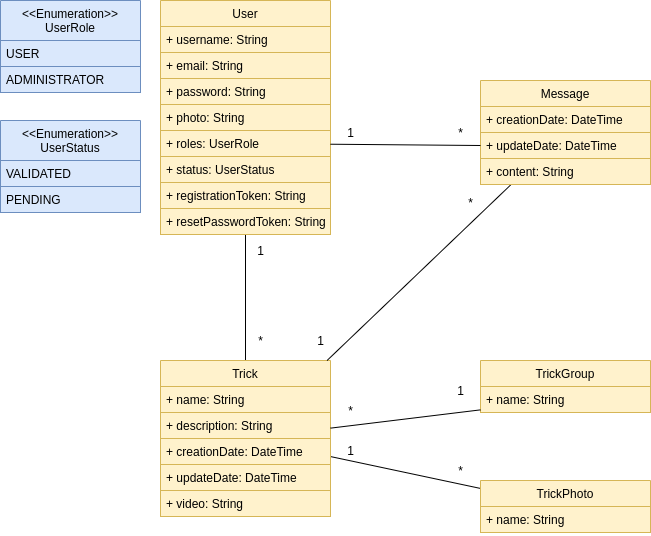

The diagram above was exported from draw.io. Its source (the exported page's mxGraphModel, read from the mxfile embedded in the PNG):
<mxGraphModel dx="1059" dy="688" grid="1" gridSize="10" guides="1" tooltips="1" connect="1" arrows="1" fold="1" page="1" pageScale="1" pageWidth="827" pageHeight="1169" math="0" shadow="0">
  <root>
    <mxCell id="0" />
    <mxCell id="1" parent="0" />
    <mxCell id="UcK05cUdCXatk-TPacD6-23" style="edgeStyle=orthogonalEdgeStyle;rounded=0;orthogonalLoop=1;jettySize=auto;html=1;entryX=0.5;entryY=0;entryDx=0;entryDy=0;endArrow=none;endFill=0;" edge="1" parent="1" source="iJby7hvjyikE0MPtFeRo-1" target="UcK05cUdCXatk-TPacD6-2">
      <mxGeometry relative="1" as="geometry" />
    </mxCell>
    <mxCell id="iJby7hvjyikE0MPtFeRo-1" value="User" style="swimlane;fontStyle=0;childLayout=stackLayout;horizontal=1;startSize=26;fillColor=#fff2cc;horizontalStack=0;resizeParent=1;resizeParentMax=0;resizeLast=0;collapsible=1;marginBottom=0;strokeColor=#d6b656;" parent="1" vertex="1">
      <mxGeometry x="200" y="40" width="170" height="234" as="geometry" />
    </mxCell>
    <mxCell id="iJby7hvjyikE0MPtFeRo-2" value="+ username: String" style="text;strokeColor=#d6b656;fillColor=#fff2cc;align=left;verticalAlign=top;spacingLeft=4;spacingRight=4;overflow=hidden;rotatable=0;points=[[0,0.5],[1,0.5]];portConstraint=eastwest;" parent="iJby7hvjyikE0MPtFeRo-1" vertex="1">
      <mxGeometry y="26" width="170" height="26" as="geometry" />
    </mxCell>
    <mxCell id="iJby7hvjyikE0MPtFeRo-3" value="+ email: String" style="text;strokeColor=#d6b656;fillColor=#fff2cc;align=left;verticalAlign=top;spacingLeft=4;spacingRight=4;overflow=hidden;rotatable=0;points=[[0,0.5],[1,0.5]];portConstraint=eastwest;" parent="iJby7hvjyikE0MPtFeRo-1" vertex="1">
      <mxGeometry y="52" width="170" height="26" as="geometry" />
    </mxCell>
    <mxCell id="iJby7hvjyikE0MPtFeRo-4" value="+ password: String" style="text;strokeColor=#d6b656;fillColor=#fff2cc;align=left;verticalAlign=top;spacingLeft=4;spacingRight=4;overflow=hidden;rotatable=0;points=[[0,0.5],[1,0.5]];portConstraint=eastwest;" parent="iJby7hvjyikE0MPtFeRo-1" vertex="1">
      <mxGeometry y="78" width="170" height="26" as="geometry" />
    </mxCell>
    <mxCell id="iJby7hvjyikE0MPtFeRo-6" value="+ photo: String" style="text;strokeColor=#d6b656;fillColor=#fff2cc;align=left;verticalAlign=top;spacingLeft=4;spacingRight=4;overflow=hidden;rotatable=0;points=[[0,0.5],[1,0.5]];portConstraint=eastwest;" parent="iJby7hvjyikE0MPtFeRo-1" vertex="1">
      <mxGeometry y="104" width="170" height="26" as="geometry" />
    </mxCell>
    <mxCell id="iJby7hvjyikE0MPtFeRo-7" value="+ roles: UserRole" style="text;strokeColor=#d6b656;fillColor=#fff2cc;align=left;verticalAlign=top;spacingLeft=4;spacingRight=4;overflow=hidden;rotatable=0;points=[[0,0.5],[1,0.5]];portConstraint=eastwest;" parent="iJby7hvjyikE0MPtFeRo-1" vertex="1">
      <mxGeometry y="130" width="170" height="26" as="geometry" />
    </mxCell>
    <mxCell id="iJby7hvjyikE0MPtFeRo-5" value="+ status: UserStatus" style="text;strokeColor=#d6b656;fillColor=#fff2cc;align=left;verticalAlign=top;spacingLeft=4;spacingRight=4;overflow=hidden;rotatable=0;points=[[0,0.5],[1,0.5]];portConstraint=eastwest;" parent="iJby7hvjyikE0MPtFeRo-1" vertex="1">
      <mxGeometry y="156" width="170" height="26" as="geometry" />
    </mxCell>
    <mxCell id="iJby7hvjyikE0MPtFeRo-15" value="+ registrationToken: String" style="text;strokeColor=#d6b656;fillColor=#fff2cc;align=left;verticalAlign=top;spacingLeft=4;spacingRight=4;overflow=hidden;rotatable=0;points=[[0,0.5],[1,0.5]];portConstraint=eastwest;" parent="iJby7hvjyikE0MPtFeRo-1" vertex="1">
      <mxGeometry y="182" width="170" height="26" as="geometry" />
    </mxCell>
    <mxCell id="iJby7hvjyikE0MPtFeRo-24" value="+ resetPasswordToken: String" style="text;strokeColor=#d6b656;fillColor=#fff2cc;align=left;verticalAlign=top;spacingLeft=4;spacingRight=4;overflow=hidden;rotatable=0;points=[[0,0.5],[1,0.5]];portConstraint=eastwest;" parent="iJby7hvjyikE0MPtFeRo-1" vertex="1">
      <mxGeometry y="208" width="170" height="26" as="geometry" />
    </mxCell>
    <mxCell id="iJby7hvjyikE0MPtFeRo-8" value="&lt;&lt;Enumeration&gt;&gt;&#10;UserRole" style="swimlane;fontStyle=0;childLayout=stackLayout;horizontal=1;startSize=40;fillColor=#dae8fc;horizontalStack=0;resizeParent=1;resizeParentMax=0;resizeLast=0;collapsible=1;marginBottom=0;strokeColor=#6c8ebf;" parent="1" vertex="1">
      <mxGeometry x="40" y="40" width="140" height="92" as="geometry" />
    </mxCell>
    <mxCell id="iJby7hvjyikE0MPtFeRo-9" value="USER" style="text;fillColor=#dae8fc;align=left;verticalAlign=top;spacingLeft=4;spacingRight=4;overflow=hidden;rotatable=0;points=[[0,0.5],[1,0.5]];portConstraint=eastwest;labelBorderColor=none;strokeColor=#6c8ebf;" parent="iJby7hvjyikE0MPtFeRo-8" vertex="1">
      <mxGeometry y="40" width="140" height="26" as="geometry" />
    </mxCell>
    <mxCell id="iJby7hvjyikE0MPtFeRo-10" value="ADMINISTRATOR" style="text;strokeColor=#6c8ebf;fillColor=#dae8fc;align=left;verticalAlign=top;spacingLeft=4;spacingRight=4;overflow=hidden;rotatable=0;points=[[0,0.5],[1,0.5]];portConstraint=eastwest;" parent="iJby7hvjyikE0MPtFeRo-8" vertex="1">
      <mxGeometry y="66" width="140" height="26" as="geometry" />
    </mxCell>
    <mxCell id="iJby7hvjyikE0MPtFeRo-12" value="&lt;&lt;Enumeration&gt;&gt;&#10;UserStatus" style="swimlane;fontStyle=0;childLayout=stackLayout;horizontal=1;startSize=40;fillColor=#dae8fc;horizontalStack=0;resizeParent=1;resizeParentMax=0;resizeLast=0;collapsible=1;marginBottom=0;strokeColor=#6c8ebf;" parent="1" vertex="1">
      <mxGeometry x="40" y="160" width="140" height="92" as="geometry" />
    </mxCell>
    <mxCell id="iJby7hvjyikE0MPtFeRo-13" value="VALIDATED" style="text;fillColor=#dae8fc;align=left;verticalAlign=top;spacingLeft=4;spacingRight=4;overflow=hidden;rotatable=0;points=[[0,0.5],[1,0.5]];portConstraint=eastwest;labelBorderColor=none;strokeColor=#6c8ebf;" parent="iJby7hvjyikE0MPtFeRo-12" vertex="1">
      <mxGeometry y="40" width="140" height="26" as="geometry" />
    </mxCell>
    <mxCell id="iJby7hvjyikE0MPtFeRo-14" value="PENDING" style="text;strokeColor=#6c8ebf;fillColor=#dae8fc;align=left;verticalAlign=top;spacingLeft=4;spacingRight=4;overflow=hidden;rotatable=0;points=[[0,0.5],[1,0.5]];portConstraint=eastwest;" parent="iJby7hvjyikE0MPtFeRo-12" vertex="1">
      <mxGeometry y="66" width="140" height="26" as="geometry" />
    </mxCell>
    <mxCell id="UcK05cUdCXatk-TPacD6-36" style="edgeStyle=none;rounded=0;orthogonalLoop=1;jettySize=auto;html=1;endArrow=none;endFill=0;" edge="1" parent="1" source="UcK05cUdCXatk-TPacD6-2" target="UcK05cUdCXatk-TPacD6-21">
      <mxGeometry relative="1" as="geometry" />
    </mxCell>
    <mxCell id="UcK05cUdCXatk-TPacD6-2" value="Trick" style="swimlane;fontStyle=0;childLayout=stackLayout;horizontal=1;startSize=26;fillColor=#fff2cc;horizontalStack=0;resizeParent=1;resizeParentMax=0;resizeLast=0;collapsible=1;marginBottom=0;strokeColor=#d6b656;" vertex="1" parent="1">
      <mxGeometry x="200" y="400" width="170" height="156" as="geometry" />
    </mxCell>
    <mxCell id="UcK05cUdCXatk-TPacD6-3" value="+ name: String" style="text;strokeColor=#d6b656;fillColor=#fff2cc;align=left;verticalAlign=top;spacingLeft=4;spacingRight=4;overflow=hidden;rotatable=0;points=[[0,0.5],[1,0.5]];portConstraint=eastwest;" vertex="1" parent="UcK05cUdCXatk-TPacD6-2">
      <mxGeometry y="26" width="170" height="26" as="geometry" />
    </mxCell>
    <mxCell id="UcK05cUdCXatk-TPacD6-4" value="+ description: String" style="text;strokeColor=#d6b656;fillColor=#fff2cc;align=left;verticalAlign=top;spacingLeft=4;spacingRight=4;overflow=hidden;rotatable=0;points=[[0,0.5],[1,0.5]];portConstraint=eastwest;" vertex="1" parent="UcK05cUdCXatk-TPacD6-2">
      <mxGeometry y="52" width="170" height="26" as="geometry" />
    </mxCell>
    <mxCell id="UcK05cUdCXatk-TPacD6-5" value="+ creationDate: DateTime" style="text;strokeColor=#d6b656;fillColor=#fff2cc;align=left;verticalAlign=top;spacingLeft=4;spacingRight=4;overflow=hidden;rotatable=0;points=[[0,0.5],[1,0.5]];portConstraint=eastwest;" vertex="1" parent="UcK05cUdCXatk-TPacD6-2">
      <mxGeometry y="78" width="170" height="26" as="geometry" />
    </mxCell>
    <mxCell id="UcK05cUdCXatk-TPacD6-6" value="+ updateDate: DateTime" style="text;strokeColor=#d6b656;fillColor=#fff2cc;align=left;verticalAlign=top;spacingLeft=4;spacingRight=4;overflow=hidden;rotatable=0;points=[[0,0.5],[1,0.5]];portConstraint=eastwest;" vertex="1" parent="UcK05cUdCXatk-TPacD6-2">
      <mxGeometry y="104" width="170" height="26" as="geometry" />
    </mxCell>
    <mxCell id="UcK05cUdCXatk-TPacD6-7" value="+ video: String" style="text;strokeColor=#d6b656;fillColor=#fff2cc;align=left;verticalAlign=top;spacingLeft=4;spacingRight=4;overflow=hidden;rotatable=0;points=[[0,0.5],[1,0.5]];portConstraint=eastwest;" vertex="1" parent="UcK05cUdCXatk-TPacD6-2">
      <mxGeometry y="130" width="170" height="26" as="geometry" />
    </mxCell>
    <mxCell id="UcK05cUdCXatk-TPacD6-33" style="edgeStyle=none;rounded=0;orthogonalLoop=1;jettySize=auto;html=1;endArrow=none;endFill=0;" edge="1" parent="1" source="UcK05cUdCXatk-TPacD6-11" target="UcK05cUdCXatk-TPacD6-2">
      <mxGeometry relative="1" as="geometry" />
    </mxCell>
    <mxCell id="UcK05cUdCXatk-TPacD6-11" value="Message" style="swimlane;fontStyle=0;childLayout=stackLayout;horizontal=1;startSize=26;fillColor=#fff2cc;horizontalStack=0;resizeParent=1;resizeParentMax=0;resizeLast=0;collapsible=1;marginBottom=0;strokeColor=#d6b656;" vertex="1" parent="1">
      <mxGeometry x="520" y="120" width="170" height="104" as="geometry" />
    </mxCell>
    <mxCell id="UcK05cUdCXatk-TPacD6-12" value="+ creationDate: DateTime" style="text;strokeColor=#d6b656;fillColor=#fff2cc;align=left;verticalAlign=top;spacingLeft=4;spacingRight=4;overflow=hidden;rotatable=0;points=[[0,0.5],[1,0.5]];portConstraint=eastwest;" vertex="1" parent="UcK05cUdCXatk-TPacD6-11">
      <mxGeometry y="26" width="170" height="26" as="geometry" />
    </mxCell>
    <mxCell id="UcK05cUdCXatk-TPacD6-13" value="+ updateDate: DateTime" style="text;strokeColor=#d6b656;fillColor=#fff2cc;align=left;verticalAlign=top;spacingLeft=4;spacingRight=4;overflow=hidden;rotatable=0;points=[[0,0.5],[1,0.5]];portConstraint=eastwest;" vertex="1" parent="UcK05cUdCXatk-TPacD6-11">
      <mxGeometry y="52" width="170" height="26" as="geometry" />
    </mxCell>
    <mxCell id="UcK05cUdCXatk-TPacD6-14" value="+ content: String" style="text;strokeColor=#d6b656;fillColor=#fff2cc;align=left;verticalAlign=top;spacingLeft=4;spacingRight=4;overflow=hidden;rotatable=0;points=[[0,0.5],[1,0.5]];portConstraint=eastwest;" vertex="1" parent="UcK05cUdCXatk-TPacD6-11">
      <mxGeometry y="78" width="170" height="26" as="geometry" />
    </mxCell>
    <mxCell id="UcK05cUdCXatk-TPacD6-17" value="TrickGroup" style="swimlane;fontStyle=0;childLayout=stackLayout;horizontal=1;startSize=26;fillColor=#fff2cc;horizontalStack=0;resizeParent=1;resizeParentMax=0;resizeLast=0;collapsible=1;marginBottom=0;strokeColor=#d6b656;" vertex="1" parent="1">
      <mxGeometry x="520" y="400" width="170" height="52" as="geometry" />
    </mxCell>
    <mxCell id="UcK05cUdCXatk-TPacD6-18" value="+ name: String" style="text;strokeColor=#d6b656;fillColor=#fff2cc;align=left;verticalAlign=top;spacingLeft=4;spacingRight=4;overflow=hidden;rotatable=0;points=[[0,0.5],[1,0.5]];portConstraint=eastwest;" vertex="1" parent="UcK05cUdCXatk-TPacD6-17">
      <mxGeometry y="26" width="170" height="26" as="geometry" />
    </mxCell>
    <mxCell id="UcK05cUdCXatk-TPacD6-21" value="TrickPhoto" style="swimlane;fontStyle=0;childLayout=stackLayout;horizontal=1;startSize=26;fillColor=#fff2cc;horizontalStack=0;resizeParent=1;resizeParentMax=0;resizeLast=0;collapsible=1;marginBottom=0;strokeColor=#d6b656;" vertex="1" parent="1">
      <mxGeometry x="520" y="520" width="170" height="52" as="geometry" />
    </mxCell>
    <mxCell id="UcK05cUdCXatk-TPacD6-22" value="+ name: String" style="text;strokeColor=#d6b656;fillColor=#fff2cc;align=left;verticalAlign=top;spacingLeft=4;spacingRight=4;overflow=hidden;rotatable=0;points=[[0,0.5],[1,0.5]];portConstraint=eastwest;" vertex="1" parent="UcK05cUdCXatk-TPacD6-21">
      <mxGeometry y="26" width="170" height="26" as="geometry" />
    </mxCell>
    <mxCell id="UcK05cUdCXatk-TPacD6-24" style="rounded=0;orthogonalLoop=1;jettySize=auto;html=1;entryX=0;entryY=0.5;entryDx=0;entryDy=0;endArrow=none;endFill=0;" edge="1" parent="1" source="iJby7hvjyikE0MPtFeRo-7" target="UcK05cUdCXatk-TPacD6-13">
      <mxGeometry relative="1" as="geometry" />
    </mxCell>
    <mxCell id="UcK05cUdCXatk-TPacD6-25" value="1" style="text;html=1;align=center;verticalAlign=middle;resizable=0;points=[];autosize=1;" vertex="1" parent="1">
      <mxGeometry x="380" y="162" width="20" height="20" as="geometry" />
    </mxCell>
    <mxCell id="UcK05cUdCXatk-TPacD6-27" value="*" style="text;html=1;align=center;verticalAlign=middle;resizable=0;points=[];autosize=1;" vertex="1" parent="1">
      <mxGeometry x="490" y="162" width="20" height="20" as="geometry" />
    </mxCell>
    <mxCell id="UcK05cUdCXatk-TPacD6-28" value="1" style="text;html=1;align=center;verticalAlign=middle;resizable=0;points=[];autosize=1;" vertex="1" parent="1">
      <mxGeometry x="290" y="280" width="20" height="20" as="geometry" />
    </mxCell>
    <mxCell id="UcK05cUdCXatk-TPacD6-29" value="*" style="text;html=1;align=center;verticalAlign=middle;resizable=0;points=[];autosize=1;" vertex="1" parent="1">
      <mxGeometry x="290" y="370" width="20" height="20" as="geometry" />
    </mxCell>
    <mxCell id="UcK05cUdCXatk-TPacD6-30" style="edgeStyle=none;rounded=0;orthogonalLoop=1;jettySize=auto;html=1;endArrow=none;endFill=0;" edge="1" parent="1" source="UcK05cUdCXatk-TPacD6-18" target="UcK05cUdCXatk-TPacD6-2">
      <mxGeometry relative="1" as="geometry" />
    </mxCell>
    <mxCell id="UcK05cUdCXatk-TPacD6-31" value="1" style="text;html=1;align=center;verticalAlign=middle;resizable=0;points=[];autosize=1;" vertex="1" parent="1">
      <mxGeometry x="490" y="420" width="20" height="20" as="geometry" />
    </mxCell>
    <mxCell id="UcK05cUdCXatk-TPacD6-32" value="*" style="text;html=1;align=center;verticalAlign=middle;resizable=0;points=[];autosize=1;" vertex="1" parent="1">
      <mxGeometry x="380" y="440" width="20" height="20" as="geometry" />
    </mxCell>
    <mxCell id="UcK05cUdCXatk-TPacD6-34" value="1" style="text;html=1;align=center;verticalAlign=middle;resizable=0;points=[];autosize=1;" vertex="1" parent="1">
      <mxGeometry x="350" y="370" width="20" height="20" as="geometry" />
    </mxCell>
    <mxCell id="UcK05cUdCXatk-TPacD6-35" value="*" style="text;html=1;align=center;verticalAlign=middle;resizable=0;points=[];autosize=1;" vertex="1" parent="1">
      <mxGeometry x="500" y="232" width="20" height="20" as="geometry" />
    </mxCell>
    <mxCell id="UcK05cUdCXatk-TPacD6-37" value="1" style="text;html=1;align=center;verticalAlign=middle;resizable=0;points=[];autosize=1;" vertex="1" parent="1">
      <mxGeometry x="380" y="480" width="20" height="20" as="geometry" />
    </mxCell>
    <mxCell id="UcK05cUdCXatk-TPacD6-38" value="*" style="text;html=1;align=center;verticalAlign=middle;resizable=0;points=[];autosize=1;" vertex="1" parent="1">
      <mxGeometry x="490" y="500" width="20" height="20" as="geometry" />
    </mxCell>
  </root>
</mxGraphModel>